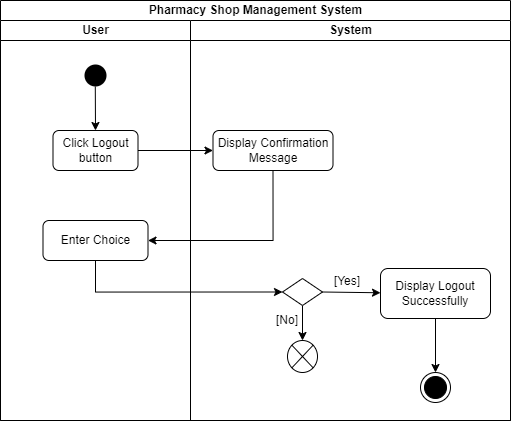

The diagram above was exported from draw.io. Its source (the exported page's mxGraphModel, read from the mxfile embedded in the PNG):
<mxGraphModel dx="1167" dy="593" grid="1" gridSize="10" guides="1" tooltips="1" connect="1" arrows="1" fold="1" page="1" pageScale="1" pageWidth="1169" pageHeight="826" background="none" math="0" shadow="0">
  <root>
    <mxCell id="0" />
    <mxCell id="1" parent="0" />
    <mxCell id="5HN4UKg1Xnu_4getq7X6-49" value="Pharmacy Shop Management System" style="swimlane;childLayout=stackLayout;resizeParent=1;resizeParentMax=0;startSize=20;html=1;" vertex="1" parent="1">
      <mxGeometry x="220" y="120" width="510" height="420" as="geometry" />
    </mxCell>
    <mxCell id="5HN4UKg1Xnu_4getq7X6-50" value="User" style="swimlane;startSize=20;html=1;" vertex="1" parent="5HN4UKg1Xnu_4getq7X6-49">
      <mxGeometry y="20" width="190" height="400" as="geometry" />
    </mxCell>
    <mxCell id="5HN4UKg1Xnu_4getq7X6-69" style="rounded=0;orthogonalLoop=1;jettySize=auto;html=1;exitX=0.493;exitY=0.867;exitDx=0;exitDy=0;entryX=0.5;entryY=0;entryDx=0;entryDy=0;exitPerimeter=0;" edge="1" parent="5HN4UKg1Xnu_4getq7X6-50" source="5" target="5HN4UKg1Xnu_4getq7X6-56">
      <mxGeometry relative="1" as="geometry" />
    </mxCell>
    <mxCell id="5" value="" style="ellipse;shape=startState;fillColor=#000000;strokeColor=none;" parent="5HN4UKg1Xnu_4getq7X6-50" vertex="1">
      <mxGeometry x="80" y="40" width="30" height="30" as="geometry" />
    </mxCell>
    <mxCell id="5HN4UKg1Xnu_4getq7X6-56" value="Click Logout&lt;br&gt;button" style="rounded=1;whiteSpace=wrap;html=1;" vertex="1" parent="5HN4UKg1Xnu_4getq7X6-50">
      <mxGeometry x="52.5" y="110" width="85" height="40" as="geometry" />
    </mxCell>
    <mxCell id="5HN4UKg1Xnu_4getq7X6-73" value="Enter Choice" style="rounded=1;whiteSpace=wrap;html=1;" vertex="1" parent="5HN4UKg1Xnu_4getq7X6-50">
      <mxGeometry x="42.5" y="200" width="105" height="40" as="geometry" />
    </mxCell>
    <mxCell id="5HN4UKg1Xnu_4getq7X6-72" style="rounded=0;orthogonalLoop=1;jettySize=auto;html=1;exitX=1;exitY=0.5;exitDx=0;exitDy=0;entryX=0;entryY=0.5;entryDx=0;entryDy=0;" edge="1" parent="5HN4UKg1Xnu_4getq7X6-49" source="5HN4UKg1Xnu_4getq7X6-56" target="5HN4UKg1Xnu_4getq7X6-71">
      <mxGeometry relative="1" as="geometry" />
    </mxCell>
    <mxCell id="5HN4UKg1Xnu_4getq7X6-74" style="edgeStyle=orthogonalEdgeStyle;rounded=0;orthogonalLoop=1;jettySize=auto;html=1;exitX=0.5;exitY=1;exitDx=0;exitDy=0;entryX=1;entryY=0.5;entryDx=0;entryDy=0;" edge="1" parent="5HN4UKg1Xnu_4getq7X6-49" source="5HN4UKg1Xnu_4getq7X6-71" target="5HN4UKg1Xnu_4getq7X6-73">
      <mxGeometry relative="1" as="geometry" />
    </mxCell>
    <mxCell id="5HN4UKg1Xnu_4getq7X6-76" style="edgeStyle=orthogonalEdgeStyle;rounded=0;orthogonalLoop=1;jettySize=auto;html=1;exitX=0.5;exitY=1;exitDx=0;exitDy=0;entryX=0;entryY=0.5;entryDx=0;entryDy=0;" edge="1" parent="5HN4UKg1Xnu_4getq7X6-49" source="5HN4UKg1Xnu_4getq7X6-73" target="5HN4UKg1Xnu_4getq7X6-59">
      <mxGeometry relative="1" as="geometry" />
    </mxCell>
    <mxCell id="5HN4UKg1Xnu_4getq7X6-51" value="System" style="swimlane;startSize=20;html=1;" vertex="1" parent="5HN4UKg1Xnu_4getq7X6-49">
      <mxGeometry x="190" y="20" width="320" height="400" as="geometry" />
    </mxCell>
    <mxCell id="5HN4UKg1Xnu_4getq7X6-61" value="" style="rounded=0;orthogonalLoop=1;jettySize=auto;html=1;exitX=0.5;exitY=1;exitDx=0;exitDy=0;entryX=0.5;entryY=0;entryDx=0;entryDy=0;" edge="1" parent="5HN4UKg1Xnu_4getq7X6-51" source="5HN4UKg1Xnu_4getq7X6-59" target="5HN4UKg1Xnu_4getq7X6-70">
      <mxGeometry relative="1" as="geometry">
        <mxPoint x="83" y="210" as="targetPoint" />
      </mxGeometry>
    </mxCell>
    <mxCell id="5HN4UKg1Xnu_4getq7X6-59" value="" style="rhombus;whiteSpace=wrap;html=1;" vertex="1" parent="5HN4UKg1Xnu_4getq7X6-51">
      <mxGeometry x="92" y="258" width="40" height="27" as="geometry" />
    </mxCell>
    <mxCell id="5HN4UKg1Xnu_4getq7X6-62" value="[No]" style="text;html=1;strokeColor=none;fillColor=none;align=center;verticalAlign=middle;whiteSpace=wrap;rounded=0;" vertex="1" parent="5HN4UKg1Xnu_4getq7X6-51">
      <mxGeometry x="67" y="285" width="60" height="30" as="geometry" />
    </mxCell>
    <mxCell id="5HN4UKg1Xnu_4getq7X6-63" value="[Yes]" style="text;html=1;strokeColor=none;fillColor=none;align=center;verticalAlign=middle;whiteSpace=wrap;rounded=0;" vertex="1" parent="5HN4UKg1Xnu_4getq7X6-51">
      <mxGeometry x="127" y="246" width="60" height="30" as="geometry" />
    </mxCell>
    <mxCell id="5HN4UKg1Xnu_4getq7X6-65" value="Display Logout Successfully" style="rounded=1;whiteSpace=wrap;html=1;" vertex="1" parent="5HN4UKg1Xnu_4getq7X6-51">
      <mxGeometry x="190" y="248" width="110" height="50" as="geometry" />
    </mxCell>
    <mxCell id="5HN4UKg1Xnu_4getq7X6-66" style="rounded=0;orthogonalLoop=1;jettySize=auto;html=1;exitX=1;exitY=0.5;exitDx=0;exitDy=0;" edge="1" parent="5HN4UKg1Xnu_4getq7X6-51" source="5HN4UKg1Xnu_4getq7X6-59" target="5HN4UKg1Xnu_4getq7X6-65">
      <mxGeometry relative="1" as="geometry" />
    </mxCell>
    <mxCell id="5HN4UKg1Xnu_4getq7X6-67" value="" style="ellipse;html=1;shape=endState;fillColor=#000000;strokeColor=#000000;" vertex="1" parent="5HN4UKg1Xnu_4getq7X6-51">
      <mxGeometry x="230" y="352" width="30" height="30" as="geometry" />
    </mxCell>
    <mxCell id="5HN4UKg1Xnu_4getq7X6-68" style="rounded=0;orthogonalLoop=1;jettySize=auto;html=1;exitX=0.5;exitY=1;exitDx=0;exitDy=0;entryX=0.5;entryY=0;entryDx=0;entryDy=0;" edge="1" parent="5HN4UKg1Xnu_4getq7X6-51" source="5HN4UKg1Xnu_4getq7X6-65" target="5HN4UKg1Xnu_4getq7X6-67">
      <mxGeometry relative="1" as="geometry" />
    </mxCell>
    <mxCell id="5HN4UKg1Xnu_4getq7X6-70" value="" style="shape=sumEllipse;perimeter=ellipsePerimeter;whiteSpace=wrap;html=1;backgroundOutline=1;" vertex="1" parent="5HN4UKg1Xnu_4getq7X6-51">
      <mxGeometry x="97" y="320" width="30" height="32" as="geometry" />
    </mxCell>
    <mxCell id="5HN4UKg1Xnu_4getq7X6-71" value="Display Confirmation&lt;br style=&quot;border-color: var(--border-color);&quot;&gt;Message" style="rounded=1;whiteSpace=wrap;html=1;" vertex="1" parent="5HN4UKg1Xnu_4getq7X6-51">
      <mxGeometry x="22.5" y="110" width="120" height="40" as="geometry" />
    </mxCell>
  </root>
</mxGraphModel>